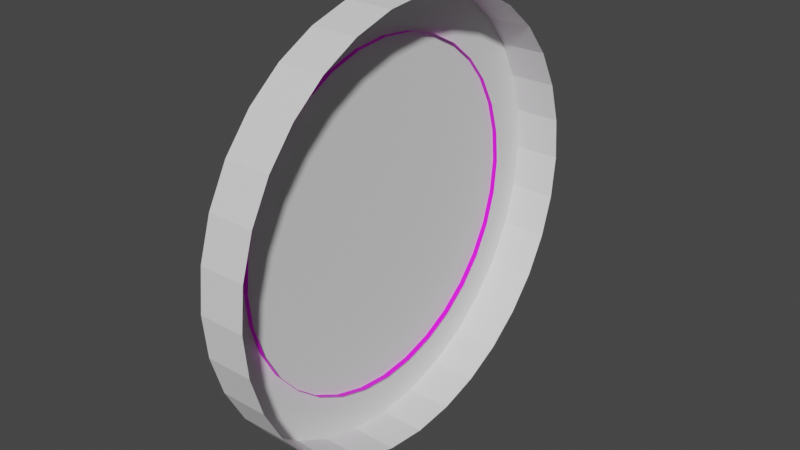 # Source: radar_scope.blend  (saved by Blender 2.81.16; exported with 4.5.12 LTS)
import bpy
from mathutils import Matrix  # noqa: F401  (used for matrix-valued properties, if any)

bpy.ops.wm.read_factory_settings(use_empty=True)
scene = bpy.context.scene
scene.name = 'Scene'

# ---- collections
col_collection = bpy.data.collections.new('Collection'); scene.collection.children.link(col_collection)

# ---- materials (node trees are filled in below, after node groups)
mat_material = bpy.data.materials.new('Material')
mat_material.use_transparent_shadow = False

# ---- material node trees
mat_material.use_nodes = True; mat_material.node_tree.nodes.clear()
_N = mat_material.node_tree.nodes; _L = mat_material.node_tree.links
n0 = _N.new('ShaderNodeOutputMaterial'); n0.name = 'Material Output'; n0.location = (300, 300)
n1 = _N.new('ShaderNodeBsdfPrincipled'); n1.name = 'Principled BSDF'; n1.location = (10, 300)
n1.distribution = 'GGX'
n1.subsurface_method = 'BURLEY'
n1.inputs[3].default_value = 1.45
n1.inputs[27].default_value = (0.0, 0.0, 0.0, 1.0)
n1.inputs[28].default_value = 1.0
n2 = _N.new('ShaderNodeTexImage'); n2.name = 'Image Texture'; n2.location = (-280, 260)
_L.new(n1.outputs[0], n0.inputs[0])
_L.new(n2.outputs[0], n1.inputs[0])
n0.is_active_output = True

# ---- world
world_world = bpy.data.worlds.new('World'); scene.world = world_world
world_world.use_nodes = True; world_world.node_tree.nodes.clear()
_N = world_world.node_tree.nodes; _L = world_world.node_tree.links
n0 = _N.new('ShaderNodeOutputWorld'); n0.name = 'World Output'; n0.location = (300, 300)
n1 = _N.new('ShaderNodeBackground'); n1.name = 'Background'; n1.location = (10, 300)
n1.inputs[0].default_value = (0.05088, 0.05088, 0.05088, 1.0)
_L.new(n1.outputs[0], n0.inputs[0])
n0.is_active_output = True
world_world.color = (0.05088, 0.05088, 0.05088)
world_world.use_sun_shadow = False
world_world.sun_shadow_jitter_overblur = 0.0

# ---- meshes
me_circle = bpy.data.meshes.new('Circle')
me_circle.from_pydata([(-7.651e-08, 0.175, 3.209e-08), (0.000125, 0.1716, 0.03413), (0.0002453, 0.1616, 0.06695), (0.0003561, 0.1455, 0.0972), (0.0004533, 0.1237, 0.1237), (0.000533, 0.0972, 0.1455), (0.0005923, 0.06695, 0.1616), (0.0006288, 0.03413, 0.1716), (0.0006411, 2.708e-07, 0.175), (0.0006288, -0.03413, 0.1716), (0.0005923, -0.06695, 0.1616), (0.000533, -0.0972, 0.1455), (0.0004533, -0.1237, 0.1237), (0.0003561, -0.1455, 0.0972), (0.0002453, -0.1616, 0.06695), (0.000125, -0.1716, 0.03413), (-7.672e-08, -0.175, -2.492e-08), (-0.0001252, -0.1716, -0.03413), (-0.0002454, -0.1616, -0.06695), (-0.0003563, -0.1455, -0.0972), (-0.0004535, -0.1237, -0.1237), (-0.0005332, -0.0972, -0.1455), (-0.0005924, -0.06695, -0.1616), (-0.0006289, -0.03413, -0.1716), (-0.0006413, 4.265e-07, -0.175), (-0.0006289, 0.03413, -0.1716), (-0.0005924, 0.06695, -0.1616), (-0.0005332, 0.0972, -0.1455), (-0.0004535, 0.1237, -0.1237), (-0.0003563, 0.1455, -0.0972), (-0.0002454, 0.1616, -0.06695), (-0.0001252, 0.1716, -0.03413), (-0.03754, 0.175, 3.209e-08), (-0.03742, 0.1716, 0.03413), (-0.0373, 0.1616, 0.06695), (-0.03719, 0.1455, 0.0972), (-0.03709, 0.1237, 0.1237), (-0.03701, 0.0972, 0.1455), (-0.03695, 0.06695, 0.1616), (-0.03691, 0.03413, 0.1716), (-0.0369, 2.708e-07, 0.175), (-0.03691, -0.03413, 0.1716), (-0.03695, -0.06695, 0.1616), (-0.03701, -0.0972, 0.1455), (-0.03709, -0.1237, 0.1237), (-0.03719, -0.1455, 0.0972), (-0.0373, -0.1616, 0.06695), (-0.03742, -0.1716, 0.03413), (-0.03754, -0.175, -2.492e-08), (-0.03767, -0.1716, -0.03413), (-0.03779, -0.1616, -0.06695), (-0.0379, -0.1455, -0.0972), (-0.03799, -0.1237, -0.1237), (-0.03807, -0.0972, -0.1455), (-0.03813, -0.06695, -0.1616), (-0.03817, -0.03413, -0.1716), (-0.03818, 4.265e-07, -0.175), (-0.03817, 0.03413, -0.1716), (-0.03813, 0.06695, -0.1616), (-0.03807, 0.0972, -0.1455), (-0.03799, 0.1237, -0.1237), (-0.0379, 0.1455, -0.0972), (-0.03779, 0.1616, -0.06695), (-0.03767, 0.1716, -0.03413)], [], [(12, 11, 43, 44), (26, 25, 57, 58), (13, 12, 44, 45), (27, 26, 58, 59), (14, 13, 45, 46), (1, 0, 32, 33), (28, 27, 59, 60), (15, 14, 46, 47), (2, 1, 33, 34), (29, 28, 60, 61), (16, 15, 47, 48), (3, 2, 34, 35), (30, 29, 61, 62), (17, 16, 48, 49), (4, 3, 35, 36), (31, 30, 62, 63), (18, 17, 49, 50), (5, 4, 36, 37), (0, 31, 63, 32), (19, 18, 50, 51), (6, 5, 37, 38), (20, 19, 51, 52), (7, 6, 38, 39), (21, 20, 52, 53), (8, 7, 39, 40), (22, 21, 53, 54), (9, 8, 40, 41), (23, 22, 54, 55), (10, 9, 41, 42), (24, 23, 55, 56), (11, 10, 42, 43), (25, 24, 56, 57), (33, 32, 63, 62, 61, 60, 59, 58, 57, 56, 55, 54, 53, 52, 51, 50, 49, 48, 47, 46, 45, 44, 43, 42, 41, 40, 39, 38, 37, 36, 35, 34)])
_uv = me_circle.uv_layers.new(name='UVMap')
_uv.uv.foreach_set('vector', [0.0, 0.0, 0.0, 0.0, 0.0, 0.0, 0.0, 0.0, 0.0, 0.0, 0.0, 0.0, 0.0, 0.0, 0.0, 0.0, 0.0, 0.0, 0.0, 0.0, 0.0, 0.0, 0.0, 0.0, 0.0, 0.0, 0.0, 0.0, 0.0, 0.0, 0.0, 0.0, 0.0, 0.0, 0.0, 0.0, 0.0, 0.0, 0.0, 0.0, 0.0, 0.0, 0.0, 0.0, 0.0, 0.0, 0.0, 0.0, 0.0, 0.0, 0.0, 0.0, 0.0, 0.0, 0.0, 0.0, 0.0, 0.0, 0.0, 0.0, 0.0, 0.0, 0.0, 0.0, 0.0, 0.0, 0.0, 0.0, 0.0, 0.0, 0.0, 0.0, 0.0, 0.0, 0.0, 0.0, 0.0, 0.0, 0.0, 0.0, 0.0, 0.0, 0.0, 0.0, 0.0, 0.0, 0.0, 0.0, 0.0, 0.0, 0.0, 0.0, 0.0, 0.0, 0.0, 0.0, 0.0, 0.0, 0.0, 0.0, 0.0, 0.0, 0.0, 0.0, 0.0, 0.0, 0.0, 0.0, 0.0, 0.0, 0.0, 0.0, 0.0, 0.0, 0.0, 0.0, 0.0, 0.0, 0.0, 0.0, 0.0, 0.0, 0.0, 0.0, 0.0, 0.0, 0.0, 0.0, 0.0, 0.0, 0.0, 0.0, 0.0, 0.0, 0.0, 0.0, 0.0, 0.0, 0.0, 0.0, 0.0, 0.0, 0.0, 0.0, 0.0, 0.0, 0.0, 0.0, 0.0, 0.0, 0.0, 0.0, 0.0, 0.0, 0.0, 0.0, 0.0, 0.0, 0.0, 0.0, 0.0, 0.0, 0.0, 0.0, 0.0, 0.0, 0.0, 0.0, 0.0, 0.0, 0.0, 0.0, 0.0, 0.0, 0.0, 0.0, 0.0, 0.0, 0.0, 0.0, 0.0, 0.0, 0.0, 0.0, 0.0, 0.0, 0.0, 0.0, 0.0, 0.0, 0.0, 0.0, 0.0, 0.0, 0.0, 0.0, 0.0, 0.0, 0.0, 0.0, 0.0, 0.0, 0.0, 0.0, 0.0, 0.0, 0.0, 0.0, 0.0, 0.0, 0.0, 0.0, 0.0, 0.0, 0.0, 0.0, 0.0, 0.0, 0.0, 0.0, 0.0, 0.0, 0.0, 0.0, 0.0, 0.0, 0.0, 0.0, 0.0, 0.0, 0.0, 0.0, 0.0, 0.0, 0.0, 0.0, 0.0, 0.0, 0.0, 0.0, 0.0, 0.0, 0.0, 0.0, 0.0, 0.0, 0.0, 0.0, 0.0, 0.0, 0.0, 0.0, 0.0, 0.0, 0.0, 0.0, 0.0, 0.0, 0.0, 0.0, 0.0, 0.0, 0.0, 0.0, 0.0, 0.0, 0.0, 0.0, 0.0, 0.0, 0.0, 0.0, 0.0, 0.0, 0.0, 0.0, 0.0, 0.0, 0.0, 0.0, 0.0, 0.0, 0.0, 0.0, 0.0, 0.0, 0.0, 0.0, 0.0, 0.0, 0.0, 0.0, 0.0, 0.0, 0.0, 0.0, 0.0, 0.0, 0.0, 0.0, 0.0, 0.0, 0.0, 0.0, 0.0, 0.0, 0.0, 0.0, 0.0, 0.0, 0.0, 0.0, 0.0, 0.0, 0.0, 0.0, 0.0, 0.0, 0.0, 0.0])
me_circle.use_remesh_fix_poles = True
me_circle.use_remesh_preserve_attributes = False
me_circle.use_mirror_vertex_groups = False
me_circle.update()
me_viewsurface = bpy.data.meshes.new('@ViewSurface')
me_viewsurface.from_pydata([(-0.04268, 0.1388, -3.533e-08), (-0.04267, 0.1361, 0.02707), (-0.04266, 0.1282, 0.05311), (-0.04265, 0.1154, 0.0771), (-0.04265, 0.09813, 0.09813), (-0.04264, 0.0771, 0.1154), (-0.04264, 0.05311, 0.1282), (-0.04264, 0.02707, 0.1361), (-0.04263, 2.424e-07, 0.1388), (-0.04264, -0.02707, 0.1361), (-0.04264, -0.05311, 0.1282), (-0.04264, -0.0771, 0.1154), (-0.04265, -0.09813, 0.09813), (-0.04265, -0.1154, 0.0771), (-0.04266, -0.1282, 0.05311), (-0.04267, -0.1361, 0.02707), (-0.04268, -0.1388, -8.055e-08), (-0.04269, -0.1361, -0.02707), (-0.0427, -0.1282, -0.05311), (-0.0427, -0.1154, -0.0771), (-0.04271, -0.09813, -0.09813), (-0.04272, -0.0771, -0.1154), (-0.04272, -0.05311, -0.1282), (-0.04272, -0.02707, -0.1361), (-0.04272, 3.659e-07, -0.1388), (-0.04272, 0.02708, -0.1361), (-0.04272, 0.05311, -0.1282), (-0.04272, 0.0771, -0.1154), (-0.04271, 0.09813, -0.09813), (-0.0427, 0.1154, -0.0771), (-0.0427, 0.1282, -0.05311), (-0.04269, 0.1361, -0.02707), (-0.03348, 0.1388, -3.533e-08), (-0.03347, 0.1361, 0.02707), (-0.03346, 0.1282, 0.05311), (-0.03346, 0.1154, 0.0771), (-0.03345, 0.09813, 0.09813), (-0.03344, 0.0771, 0.1154), (-0.03344, 0.05311, 0.1282), (-0.03344, 0.02707, 0.1361), (-0.03344, 2.424e-07, 0.1388), (-0.03344, -0.02707, 0.1361), (-0.03344, -0.05311, 0.1282), (-0.03344, -0.0771, 0.1154), (-0.03345, -0.09813, 0.09813), (-0.03346, -0.1154, 0.0771), (-0.03346, -0.1282, 0.05311), (-0.03347, -0.1361, 0.02707), (-0.03348, -0.1388, -8.055e-08), (-0.03349, -0.1361, -0.02707), (-0.0335, -0.1282, -0.05311), (-0.03351, -0.1154, -0.0771), (-0.03351, -0.09813, -0.09813), (-0.03352, -0.0771, -0.1154), (-0.03352, -0.05311, -0.1282), (-0.03353, -0.02707, -0.1361), (-0.03353, 3.659e-07, -0.1388), (-0.03353, 0.02708, -0.1361), (-0.03352, 0.05311, -0.1282), (-0.03352, 0.0771, -0.1154), (-0.03351, 0.09813, -0.09813), (-0.03351, 0.1154, -0.0771), (-0.0335, 0.1282, -0.05311), (-0.03349, 0.1361, -0.02707)], [], [(30, 62, 61, 29), (17, 49, 48, 16), (4, 36, 35, 3), (31, 63, 62, 30), (18, 50, 49, 17), (5, 37, 36, 4), (0, 32, 63, 31), (19, 51, 50, 18), (6, 38, 37, 5), (20, 52, 51, 19), (7, 39, 38, 6), (21, 53, 52, 20), (8, 40, 39, 7), (22, 54, 53, 21), (9, 41, 40, 8), (23, 55, 54, 22), (10, 42, 41, 9), (24, 56, 55, 23), (11, 43, 42, 10), (25, 57, 56, 24), (12, 44, 43, 11), (26, 58, 57, 25), (13, 45, 44, 12), (27, 59, 58, 26), (14, 46, 45, 13), (1, 33, 32, 0), (28, 60, 59, 27), (15, 47, 46, 14), (2, 34, 33, 1), (29, 61, 60, 28), (16, 48, 47, 15), (3, 35, 34, 2), (1, 0, 31, 30, 29, 28, 27, 26, 25, 24, 23, 22, 21, 20, 19, 18, 17, 16, 15, 14, 13, 12, 11, 10, 9, 8, 7, 6, 5, 4, 3, 2)])
_uv = me_viewsurface.uv_layers.new(name='UVMap')
_uv.uv.foreach_set('vector', [0.798, 0.1327, 0.8183, 0.1072, 0.8882, 0.1762, 0.8632, 0.1972, 0.4399, 0.9589, 0.4359, 0.9915, 0.3393, 0.9704, 0.3496, 0.9393, 0.2777, 0.08399, 0.2626, 0.0551, 0.3541, 0.01921, 0.3631, 0.05055, 0.7213, 0.08248, 0.7361, 0.05342, 0.8183, 0.1072, 0.798, 0.1327, 0.5327, 0.96, 0.5348, 0.9928, 0.4359, 0.9915, 0.4399, 0.9589, 0.2009, 0.1336, 0.1804, 0.1084, 0.2626, 0.0551, 0.2777, 0.08399, 0.6362, 0.04862, 0.6448, 0.01723, 0.7361, 0.05342, 0.7213, 0.08248, 0.624, 0.9457, 0.6321, 0.9774, 0.5348, 0.9928, 0.5327, 0.96, 0.1358, 0.1974, 0.1111, 0.1769, 0.1804, 0.1084, 0.2009, 0.1336, 0.7103, 0.9134, 0.7246, 0.9429, 0.6321, 0.9774, 0.624, 0.9457, 0.08482, 0.2712, 0.05695, 0.2563, 0.1111, 0.1769, 0.1358, 0.1974, 0.7886, 0.8645, 0.8085, 0.8906, 0.7246, 0.9429, 0.7103, 0.9134, 0.05012, 0.3527, 0.02078, 0.3435, 0.05695, 0.2563, 0.08482, 0.2712, 0.8556, 0.8006, 0.8805, 0.8224, 0.8085, 0.8906, 0.7886, 0.8645, 0.03229, 0.4396, 0.0008815, 0.4359, 0.02078, 0.3435, 0.05012, 0.3527, 0.9092, 0.7238, 0.9384, 0.7405, 0.8805, 0.8224, 0.8556, 0.8006, 0.03226, 0.5298, 9.963e-05, 0.532, 0.0008815, 0.4359, 0.03229, 0.4396, 0.9468, 0.6368, 0.9799, 0.6473, 0.9384, 0.7405, 0.9092, 0.7238, 0.04632, 0.6201, 0.01492, 0.628, 9.963e-05, 0.532, 0.03226, 0.5298, 0.9664, 0.5439, 0.9999, 0.5471, 0.9799, 0.6473, 0.9468, 0.6368, 0.07823, 0.7057, 0.0489, 0.7198, 0.01492, 0.628, 0.04632, 0.6201, 0.9669, 0.4499, 0.9999, 0.4466, 0.9999, 0.5471, 0.9664, 0.5439, 0.1267, 0.7834, 0.1007, 0.8032, 0.0489, 0.7198, 0.07823, 0.7057, 0.9494, 0.3589, 0.9808, 0.3492, 0.9999, 0.4466, 0.9669, 0.4499, 0.1899, 0.8499, 0.1684, 0.8745, 0.1007, 0.8032, 0.1267, 0.7834, 0.5461, 0.03252, 0.5483, 9.963e-05, 0.6448, 0.01723, 0.6362, 0.04862, 0.9142, 0.2736, 0.943, 0.258, 0.9808, 0.3492, 0.9494, 0.3589, 0.2651, 0.9027, 0.2489, 0.9311, 0.1684, 0.8745, 0.1899, 0.8499, 0.4542, 0.03485, 0.4507, 0.002324, 0.5483, 9.963e-05, 0.5461, 0.03252, 0.8632, 0.1972, 0.8882, 0.1762, 0.943, 0.258, 0.9142, 0.2736, 0.3496, 0.9393, 0.3393, 0.9704, 0.2489, 0.9311, 0.2651, 0.9027, 0.3631, 0.05055, 0.3541, 0.01921, 0.4507, 0.002324, 0.4542, 0.03485, 0.5461, 0.03252, 0.6362, 0.04862, 0.7213, 0.08248, 0.798, 0.1327, 0.8632, 0.1972, 0.9142, 0.2736, 0.9494, 0.3589, 0.9669, 0.4499, 0.9664, 0.5439, 0.9468, 0.6368, 0.9092, 0.7238, 0.8556, 0.8006, 0.7886, 0.8645, 0.7103, 0.9134, 0.624, 0.9457, 0.5327, 0.96, 0.4399, 0.9589, 0.3496, 0.9393, 0.2651, 0.9027, 0.1899, 0.8499, 0.1267, 0.7834, 0.07823, 0.7057, 0.04632, 0.6201, 0.03226, 0.5298, 0.03229, 0.4396, 0.05012, 0.3527, 0.08482, 0.2712, 0.1358, 0.1974, 0.2009, 0.1336, 0.2777, 0.08399, 0.3631, 0.05055, 0.4542, 0.03485])
me_viewsurface.materials.append(mat_material)
me_viewsurface.use_remesh_fix_poles = True
me_viewsurface.use_remesh_preserve_attributes = False
me_viewsurface.use_mirror_vertex_groups = False
me_viewsurface.update()

# ---- objects
ob_outer_circle = bpy.data.objects.new('Outer_Circle', me_circle)
ob_viewsurface = bpy.data.objects.new('@ViewSurface', me_viewsurface)

# ---- transforms, parenting, visibility, modifiers, constraints
ob_outer_circle.location = (0.0, 0.0, 0.0)
ob_outer_circle.lineart.crease_threshold = 0.0
ob_viewsurface.location = (0.0, 0.0, 0.0)
ob_viewsurface.lineart.crease_threshold = 0.0

# ---- collection membership
col_collection.objects.link(ob_outer_circle)
col_collection.objects.link(ob_viewsurface)

# ---- scene / render settings (as saved in the file)
scene.frame_start = 1; scene.frame_end = 250; scene.frame_set(4)
scene.render.engine = 'BLENDER_EEVEE_NEXT'
scene.cycles.use_denoising = False
scene.cycles.samples = 128
scene.cycles.sampling_pattern = 'TABULATED_SOBOL'
scene.cycles.use_adaptive_sampling = False
scene.cycles.use_light_tree = False
scene.view_settings.view_transform = 'Filmic'
bpy.context.view_layer.update()

# ---- added for rendering (the .blend has no active camera and no usable light): camera, sun
cam_auto = bpy.data.cameras.new('AutoCamera')
cam_auto.lens = 50.0
cam_auto.sensor_width = 36.0
cam_auto.clip_end = 1000.0
ob_auto_camera = bpy.data.objects.new('AutoCamera', cam_auto)
scene.collection.objects.link(ob_auto_camera)
ob_auto_camera.location = (0.43857, -0.551534, 0.367689)
ob_auto_camera.rotation_euler = (1.09748, -7.21219e-08, 0.694738)
scene.camera = ob_auto_camera
light_auto_sun = bpy.data.lights.new('AutoSun', 'SUN')
light_auto_sun.energy = 3.0
light_auto_sun.angle = 0.0523599
ob_auto_sun = bpy.data.objects.new('AutoSun', light_auto_sun)
scene.collection.objects.link(ob_auto_sun)
ob_auto_sun.rotation_euler = (0.872665, 0.174533, 0.523599)
bpy.context.view_layer.update()
